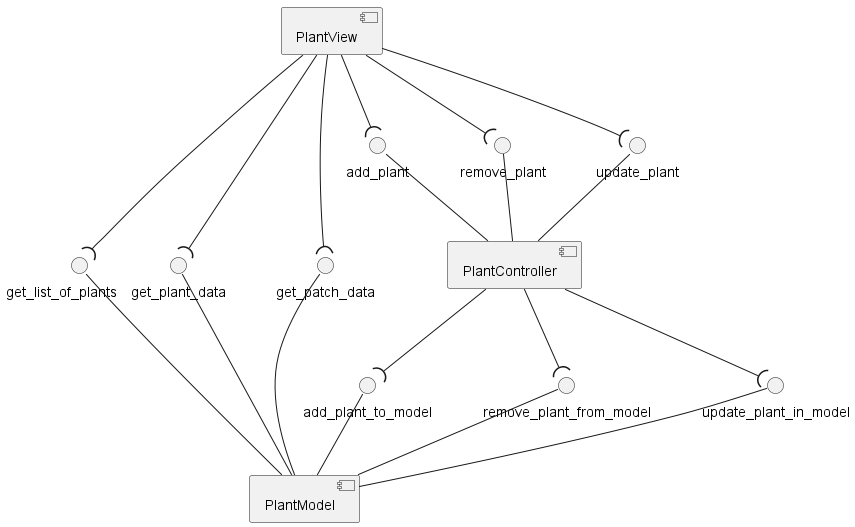

The diagram above was rendered by PlantUML. Its source (embedded in the PNG):
@startuml Komponenten Diagramm
[PlantView] as pView
[PlantModel] as pMdl
[PlantController] as pCtrlr
() "get_plant_data" as getPData
() "get_list_of_plants         " as getLstOfP
() "get_patch_data" as getPatchData
() "add_plant" as addP
() "remove_plant" as remP
() "update_plant" as updP
() "add_plant_to_model" as addPToMdl
() "remove_plant_from_model" as remPFromMdl
() "update_plant_in_model" as updPInMdl

addPToMdl -down- pMdl
pCtrlr --( addPToMdl
remPFromMdl -down- pMdl
pCtrlr --( remPFromMdl
updPInMdl -down- pMdl
pCtrlr --( updPInMdl
addP -down- pCtrlr
pView --( addP
remP -down- pCtrlr
updP -down- pCtrlr
pView --( updP
pView --( remP
getPData -down- pMdl
pView --( getPData
getLstOfP -down- pMdl
pView -( getLstOfP
getPatchData -down- pMdl 
pView --( getPatchData
@enduml